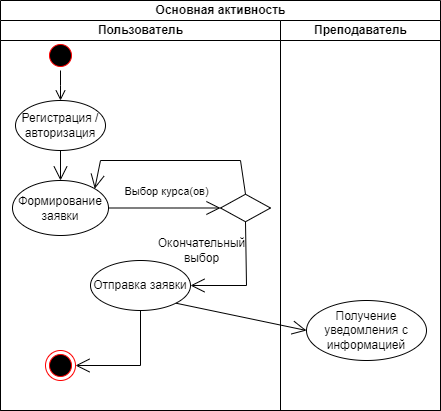

The diagram above was exported from draw.io. Its source (the exported page's mxGraphModel, read from the mxfile embedded in the PNG):
<mxGraphModel dx="1050" dy="543" grid="1" gridSize="10" guides="1" tooltips="1" connect="1" arrows="1" fold="1" page="1" pageScale="1" pageWidth="827" pageHeight="1169" math="0" shadow="0">
  <root>
    <mxCell id="0" />
    <mxCell id="1" parent="0" />
    <mxCell id="BZYhVxfLOS559i0RabTQ-1" value="Основная активность" style="swimlane;childLayout=stackLayout;resizeParent=1;resizeParentMax=0;startSize=20;html=1;" vertex="1" parent="1">
      <mxGeometry x="194" y="30" width="440" height="410" as="geometry">
        <mxRectangle x="234.00000000000045" y="40" width="50" height="40" as="alternateBounds" />
      </mxGeometry>
    </mxCell>
    <mxCell id="BZYhVxfLOS559i0RabTQ-2" value="Пользователь" style="swimlane;startSize=20;html=1;" vertex="1" parent="BZYhVxfLOS559i0RabTQ-1">
      <mxGeometry y="20" width="280" height="390" as="geometry" />
    </mxCell>
    <mxCell id="BZYhVxfLOS559i0RabTQ-6" value="" style="ellipse;html=1;shape=startState;fillColor=#000000;strokeColor=#ff0000;" vertex="1" parent="BZYhVxfLOS559i0RabTQ-2">
      <mxGeometry x="45" y="20" width="30" height="30" as="geometry" />
    </mxCell>
    <mxCell id="BZYhVxfLOS559i0RabTQ-7" value="" style="edgeStyle=orthogonalEdgeStyle;html=1;verticalAlign=bottom;endArrow=open;endSize=8;rounded=0;" edge="1" source="BZYhVxfLOS559i0RabTQ-6" parent="BZYhVxfLOS559i0RabTQ-2">
      <mxGeometry relative="1" as="geometry">
        <mxPoint x="60" y="80" as="targetPoint" />
      </mxGeometry>
    </mxCell>
    <mxCell id="BZYhVxfLOS559i0RabTQ-5" value="Регистрация / авторизация" style="ellipse;whiteSpace=wrap;html=1;" vertex="1" parent="BZYhVxfLOS559i0RabTQ-2">
      <mxGeometry x="15" y="80" width="90" height="50" as="geometry" />
    </mxCell>
    <mxCell id="BZYhVxfLOS559i0RabTQ-11" value="Формирование заявки" style="ellipse;whiteSpace=wrap;html=1;" vertex="1" parent="BZYhVxfLOS559i0RabTQ-2">
      <mxGeometry x="12" y="160" width="96" height="55" as="geometry" />
    </mxCell>
    <mxCell id="BZYhVxfLOS559i0RabTQ-12" value="" style="endArrow=open;endFill=1;endSize=12;html=1;rounded=0;entryX=0.5;entryY=0;entryDx=0;entryDy=0;exitX=0.5;exitY=1;exitDx=0;exitDy=0;" edge="1" parent="BZYhVxfLOS559i0RabTQ-2" source="BZYhVxfLOS559i0RabTQ-5" target="BZYhVxfLOS559i0RabTQ-11">
      <mxGeometry width="160" relative="1" as="geometry">
        <mxPoint x="-204" y="150" as="sourcePoint" />
        <mxPoint x="-44" y="150" as="targetPoint" />
      </mxGeometry>
    </mxCell>
    <mxCell id="BZYhVxfLOS559i0RabTQ-13" value="Отправка заявки" style="ellipse;whiteSpace=wrap;html=1;" vertex="1" parent="BZYhVxfLOS559i0RabTQ-2">
      <mxGeometry x="90" y="240" width="100" height="50" as="geometry" />
    </mxCell>
    <mxCell id="BZYhVxfLOS559i0RabTQ-15" value="" style="rhombus;whiteSpace=wrap;html=1;" vertex="1" parent="BZYhVxfLOS559i0RabTQ-2">
      <mxGeometry x="220" y="173.75" width="50" height="27.5" as="geometry" />
    </mxCell>
    <mxCell id="BZYhVxfLOS559i0RabTQ-18" value="" style="endArrow=open;endFill=1;endSize=12;html=1;rounded=0;entryX=0;entryY=0.5;entryDx=0;entryDy=0;exitX=1;exitY=0.5;exitDx=0;exitDy=0;" edge="1" parent="BZYhVxfLOS559i0RabTQ-2" source="BZYhVxfLOS559i0RabTQ-11" target="BZYhVxfLOS559i0RabTQ-15">
      <mxGeometry width="160" relative="1" as="geometry">
        <mxPoint x="-170" y="240" as="sourcePoint" />
        <mxPoint x="-10" y="240" as="targetPoint" />
      </mxGeometry>
    </mxCell>
    <mxCell id="BZYhVxfLOS559i0RabTQ-19" value="Выбор курса(ов)" style="edgeLabel;html=1;align=center;verticalAlign=middle;resizable=0;points=[];" vertex="1" connectable="0" parent="BZYhVxfLOS559i0RabTQ-18">
      <mxGeometry x="0.0263" y="3" relative="1" as="geometry">
        <mxPoint y="-14" as="offset" />
      </mxGeometry>
    </mxCell>
    <mxCell id="BZYhVxfLOS559i0RabTQ-20" value="" style="endArrow=open;endFill=1;endSize=12;html=1;rounded=0;exitX=0.5;exitY=0;exitDx=0;exitDy=0;entryX=1;entryY=0;entryDx=0;entryDy=0;" edge="1" parent="BZYhVxfLOS559i0RabTQ-2" source="BZYhVxfLOS559i0RabTQ-15" target="BZYhVxfLOS559i0RabTQ-11">
      <mxGeometry width="160" relative="1" as="geometry">
        <mxPoint x="140" y="250" as="sourcePoint" />
        <mxPoint x="300" y="250" as="targetPoint" />
        <Array as="points">
          <mxPoint x="240" y="140" />
          <mxPoint x="100" y="140" />
        </Array>
      </mxGeometry>
    </mxCell>
    <mxCell id="BZYhVxfLOS559i0RabTQ-21" value="" style="endArrow=open;endFill=1;endSize=12;html=1;rounded=0;exitX=0.5;exitY=1;exitDx=0;exitDy=0;entryX=1;entryY=0.5;entryDx=0;entryDy=0;" edge="1" parent="BZYhVxfLOS559i0RabTQ-2" source="BZYhVxfLOS559i0RabTQ-15" target="BZYhVxfLOS559i0RabTQ-13">
      <mxGeometry width="160" relative="1" as="geometry">
        <mxPoint x="206" y="320" as="sourcePoint" />
        <mxPoint x="366" y="320" as="targetPoint" />
        <Array as="points">
          <mxPoint x="246" y="265" />
        </Array>
      </mxGeometry>
    </mxCell>
    <mxCell id="BZYhVxfLOS559i0RabTQ-22" value="Окончательный&lt;div&gt;выбор&lt;/div&gt;" style="text;html=1;align=center;verticalAlign=middle;resizable=0;points=[];autosize=1;strokeColor=none;fillColor=none;" vertex="1" parent="BZYhVxfLOS559i0RabTQ-2">
      <mxGeometry x="146" y="210" width="110" height="40" as="geometry" />
    </mxCell>
    <mxCell id="BZYhVxfLOS559i0RabTQ-23" value="" style="endArrow=open;endFill=1;endSize=12;html=1;rounded=0;exitX=1;exitY=1;exitDx=0;exitDy=0;" edge="1" parent="BZYhVxfLOS559i0RabTQ-2" source="BZYhVxfLOS559i0RabTQ-13">
      <mxGeometry width="160" relative="1" as="geometry">
        <mxPoint x="206" y="340" as="sourcePoint" />
        <mxPoint x="306" y="310" as="targetPoint" />
      </mxGeometry>
    </mxCell>
    <mxCell id="BZYhVxfLOS559i0RabTQ-27" value="" style="ellipse;html=1;shape=endState;fillColor=#000000;strokeColor=#ff0000;" vertex="1" parent="BZYhVxfLOS559i0RabTQ-2">
      <mxGeometry x="45" y="330" width="30" height="30" as="geometry" />
    </mxCell>
    <mxCell id="BZYhVxfLOS559i0RabTQ-25" value="" style="endArrow=open;endFill=1;endSize=12;html=1;rounded=0;exitX=0.5;exitY=1;exitDx=0;exitDy=0;entryX=1;entryY=0.5;entryDx=0;entryDy=0;" edge="1" parent="BZYhVxfLOS559i0RabTQ-2" source="BZYhVxfLOS559i0RabTQ-13" target="BZYhVxfLOS559i0RabTQ-27">
      <mxGeometry width="160" relative="1" as="geometry">
        <mxPoint x="66" y="330" as="sourcePoint" />
        <mxPoint x="226" y="330" as="targetPoint" />
        <Array as="points">
          <mxPoint x="140" y="345" />
        </Array>
      </mxGeometry>
    </mxCell>
    <mxCell id="BZYhVxfLOS559i0RabTQ-3" value="Преподаватель" style="swimlane;startSize=20;html=1;" vertex="1" parent="BZYhVxfLOS559i0RabTQ-1">
      <mxGeometry x="280" y="20" width="160" height="390" as="geometry" />
    </mxCell>
    <mxCell id="BZYhVxfLOS559i0RabTQ-24" value="Получение уведомления с информацией" style="ellipse;whiteSpace=wrap;html=1;" vertex="1" parent="BZYhVxfLOS559i0RabTQ-3">
      <mxGeometry x="26" y="280" width="120" height="60" as="geometry" />
    </mxCell>
  </root>
</mxGraphModel>